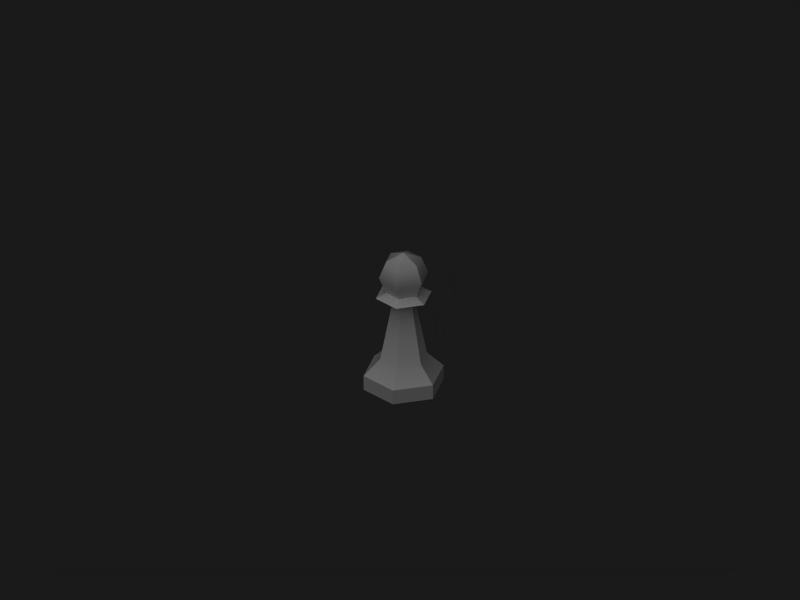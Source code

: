 # Source: pawn.blend  (saved by Blender 4.4.30; exported with 4.5.12 LTS)
import bpy
from mathutils import Matrix  # noqa: F401  (used for matrix-valued properties, if any)

bpy.ops.wm.read_factory_settings(use_empty=True)
scene = bpy.context.scene
scene.name = 'Scene'

# ---- collections
col_collection_1 = bpy.data.collections.new('Collection 1'); scene.collection.children.link(col_collection_1)

# ---- materials (node trees are filled in below, after node groups)
mat_wood = bpy.data.materials.new('Wood')
mat_wood.alpha_threshold = 0.0
mat_wood.diffuse_color = (1.0, 1.0, 1.0, 1.0)
mat_wood.specular_color = (0.6601, 0.5842, 0.4629)
mat_wood.roughness = 0.5
mat_wood.specular_intensity = 1.0
mat_wood.line_color = (0.0, 0.0, 0.0, 1.0)

# ---- material node trees

# ---- world
world_world = bpy.data.worlds.new('World'); scene.world = world_world
world_world.color = (0.1, 0.1, 0.1)
world_world.use_sun_shadow = False
world_world.sun_shadow_jitter_overblur = 0.0
world_world.cycles.sampling_method = 'MANUAL'
world_world.cycles.sample_map_resolution = 256
world_world.light_settings.distance = 1.0

# ---- cameras
cam_camera_001 = bpy.data.cameras.new('Camera.001')
cam_camera_001.type = 'ORTHO'
cam_camera_001.passepartout_alpha = 0.2
cam_camera_001.clip_end = 100.0
cam_camera_001.lens = 35.0
cam_camera_001.ortho_scale = 2.5
cam_camera_001.show_passepartout = False
cam_camera_001.show_safe_areas = True
cam_camera_001.dof.focus_distance = 0.0
cam_camera_001.dof.aperture_fstop = 128.0

# ---- lights
light_lamp_001 = bpy.data.lights.new('Lamp.001', 'SUN')
light_lamp_001.transmission_factor = 0.0
light_lamp_001.angle = 1.571
light_lamp_001.energy = 1.0
light_lamp_001.shadow_buffer_clip_start = 0.5
light_lamp_001.shadow_soft_size = 1.0
light_lamp_001.shadow_cascade_max_distance = 1000.0
light_lamp_001.cycles.use_multiple_importance_sampling = False

# ---- meshes
me_sphere_003 = bpy.data.meshes.new('Sphere.003')
me_sphere_003.from_pydata([(0.2828, 0.4899, 3.39), (0.4, 0.6928, 3.956), (0.2828, 0.4899, 4.521), (-0.2828, 0.4899, 4.521), (-0.4, 0.6928, 3.956), (-0.2828, 0.4899, 3.39), (-0.5657, 1.345e-08, 3.39), (-0.8, 1.978e-08, 3.956), (-0.5657, 1.345e-08, 4.521), (-0.2828, -0.4899, 4.521), (-0.4, -0.6928, 3.956), (-0.2828, -0.4899, 3.39), (0.2828, -0.4899, 3.39), (0.4, -0.6928, 3.956), (0.2828, -0.4899, 4.521), (1.154e-09, -8.627e-10, 4.756), (0.5657, -5.647e-08, 4.521), (0.8, -3.896e-08, 3.956), (0.5657, -5.647e-08, 3.39), (0.4525, 0.7838, 3.23), (-0.4525, 0.7838, 3.23), (-0.9051, 2.282e-08, 3.23), (-0.4525, -0.7838, 3.23), (0.4525, -0.7838, 3.23), (0.9051, -8.904e-08, 3.23), (0.1771, 0.3068, 3.07), (-0.1771, 0.3068, 3.07), (-0.3543, 7.466e-09, 3.07), (-0.1771, -0.3068, 3.07), (0.1771, -0.3068, 3.07), (0.3543, -3.632e-08, 3.07), (-0.3787, 0.6559, 1.043), (0.3787, 0.6559, 1.043), (-0.7573, 1.986e-08, 1.043), (-0.3787, -0.6559, 1.043), (0.3787, -0.6559, 1.043), (0.7573, -7.373e-08, 1.043), (-0.6491, 1.124, 0.5027), (0.6491, 1.124, 0.5027), (-1.298, 3.39e-08, 0.5027), (-0.6491, -1.124, 0.5027), (0.6491, -1.124, 0.5027), (1.298, -1.265e-07, 0.5027), (0.6491, 1.124, 0.005392), (-0.6491, 1.124, 0.005392), (-1.298, 3.39e-08, 0.005392), (-0.6491, -1.124, 0.005392), (0.6491, -1.124, 0.005392), (1.298, -1.265e-07, 0.005392)], [], [(18, 0, 1, 17), (17, 1, 2, 16), (16, 2, 15), (2, 3, 15), (1, 4, 3, 2), (0, 5, 4, 1), (5, 6, 7, 4), (4, 7, 8, 3), (3, 8, 15), (8, 9, 15), (7, 10, 9, 8), (6, 11, 10, 7), (11, 12, 13, 10), (10, 13, 14, 9), (9, 14, 15), (14, 16, 15), (13, 17, 16, 14), (12, 18, 17, 13), (5, 0, 19, 20), (6, 5, 20, 21), (11, 6, 21, 22), (12, 11, 22, 23), (18, 12, 23, 24), (0, 18, 24, 19), (20, 19, 25, 26), (21, 20, 26, 27), (22, 21, 27, 28), (23, 22, 28, 29), (24, 23, 29, 30), (19, 24, 30, 25), (26, 25, 32, 31), (27, 26, 31, 33), (28, 27, 33, 34), (29, 28, 34, 35), (30, 29, 35, 36), (25, 30, 36, 32), (31, 32, 38, 37), (33, 31, 37, 39), (34, 33, 39, 40), (35, 34, 40, 41), (36, 35, 41, 42), (32, 36, 42, 38), (37, 38, 43, 44), (39, 37, 44, 45), (40, 39, 45, 46), (41, 40, 46, 47), (42, 41, 47, 48), (38, 42, 48, 43), (45, 48, 47, 46), (43, 48, 45, 44)])
me_sphere_003.polygons.foreach_set('use_smooth', [True] * 50)
_k = set([(0, 1), (0, 5), (0, 18), (0, 19), (1, 2), (2, 15), (3, 4), (3, 15), (4, 5), (5, 6), (5, 20), (6, 7), (6, 11), (6, 21), (7, 8), (8, 15), (9, 10), (9, 15), (10, 11), (11, 12), (11, 22), (12, 13), (12, 18), (12, 23), (13, 14), (14, 15), (15, 16), (16, 17), (17, 18), (18, 24), (19, 20), (19, 24), (19, 25), (20, 21), (20, 26), (21, 22), (21, 27), (22, 23), (22, 28), (23, 24), (23, 29), (24, 30), (25, 26), (25, 30), (25, 32), (26, 27), (26, 31), (27, 28), (27, 33), (28, 29), (28, 34), (29, 30), (29, 35), (30, 36), (31, 37), (32, 38), (33, 39), (34, 40), (35, 41), (36, 42), (37, 38), (37, 39), (37, 44), (38, 42), (38, 43), (39, 40), (39, 45), (40, 41), (40, 46), (41, 42), (41, 47), (42, 48), (43, 44), (43, 48), (44, 45), (45, 46), (46, 47), (47, 48)])
me_sphere_003.attributes.new('sharp_edge', 'BOOLEAN', 'EDGE').data.foreach_set('value', [ (min(e.vertices), max(e.vertices)) in _k for e in me_sphere_003.edges])
_uv = me_sphere_003.uv_layers.new(name='UVTex')
_uv.uv.foreach_set('vector', [0.5036, 0.508, 0.5744, 0.5367, 0.5586, 0.618, 0.4584, 0.5774, 0.4584, 0.5774, 0.5586, 0.618, 0.5134, 0.6873, 0.4425, 0.6586, 0.4425, 0.6586, 0.5134, 0.6873, 0.4504, 0.741, 0.5744, 0.6992, 0.6509, 0.6992, 0.6127, 0.7726, 0.5586, 0.618, 0.6667, 0.618, 0.6509, 0.6992, 0.5744, 0.6992, 0.5744, 0.5367, 0.6509, 0.5367, 0.6667, 0.618, 0.5586, 0.618, 0.6509, 0.5367, 0.7218, 0.508, 0.767, 0.5774, 0.6667, 0.618, 0.6667, 0.618, 0.767, 0.5774, 0.7828, 0.6586, 0.7119, 0.6873, 0.7119, 0.6873, 0.7828, 0.6586, 0.7749, 0.741, 0.6024, 0.8759, 0.6738, 0.9049, 0.6103, 0.9589, 0.6183, 0.794, 0.7193, 0.835, 0.6738, 0.9049, 0.6024, 0.8759, 0.6639, 0.7242, 0.7353, 0.7531, 0.7193, 0.835, 0.6183, 0.794, 0.7353, 0.7531, 0.8123, 0.7531, 0.8283, 0.835, 0.7193, 0.835, 0.7193, 0.835, 0.8283, 0.835, 0.8123, 0.9168, 0.7353, 0.9168, 0.7353, 0.9168, 0.8123, 0.9168, 0.7738, 0.9908, 0.8738, 0.9049, 0.9452, 0.8759, 0.9373, 0.9589, 0.8283, 0.835, 0.9293, 0.794, 0.9452, 0.8759, 0.8738, 0.9049, 0.8123, 0.7531, 0.8837, 0.7242, 0.9293, 0.794, 0.8283, 0.835, 0.9792, 0.4881, 0.8189, 0.4881, 0.8189, 0.4266, 0.9792, 0.4266, 0.1778, 0.4881, 0.01748, 0.4881, 0.01748, 0.4266, 0.1778, 0.4266, 0.3381, 0.4881, 0.1778, 0.4881, 0.1778, 0.4266, 0.3381, 0.4266, 0.4983, 0.4881, 0.3381, 0.4881, 0.3381, 0.4266, 0.4983, 0.4266, 0.6586, 0.4881, 0.4983, 0.4881, 0.4983, 0.4266, 0.6586, 0.4266, 0.8189, 0.4881, 0.6586, 0.4881, 0.6586, 0.4266, 0.8189, 0.4266, 0.9792, 0.4266, 0.8189, 0.4266, 0.8189, 0.3651, 0.9792, 0.3651, 0.1778, 0.4266, 0.01748, 0.4266, 0.01748, 0.3651, 0.1778, 0.3651, 0.3381, 0.4266, 0.1778, 0.4266, 0.1778, 0.3651, 0.3381, 0.3651, 0.4983, 0.4266, 0.3381, 0.4266, 0.3381, 0.3651, 0.4983, 0.3651, 0.6586, 0.4266, 0.4983, 0.4266, 0.4983, 0.3651, 0.6586, 0.3651, 0.8189, 0.4266, 0.6586, 0.4266, 0.6586, 0.3651, 0.8189, 0.3651, 0.9792, 0.3651, 0.8189, 0.3651, 0.8189, 0.1361, 0.9792, 0.1361, 0.1778, 0.3651, 0.01748, 0.3651, 0.01748, 0.1361, 0.1778, 0.1361, 0.3381, 0.3651, 0.1778, 0.3651, 0.1778, 0.1361, 0.3381, 0.1361, 0.4983, 0.3651, 0.3381, 0.3651, 0.3381, 0.1361, 0.4983, 0.1361, 0.6586, 0.3651, 0.4983, 0.3651, 0.4983, 0.1361, 0.6586, 0.1361, 0.8189, 0.3651, 0.6586, 0.3651, 0.6586, 0.1361, 0.8189, 0.1361, 0.9792, 0.1361, 0.8189, 0.1361, 0.8189, 0.07123, 0.9792, 0.07123, 0.1778, 0.1361, 0.01748, 0.1361, 0.01748, 0.07123, 0.1778, 0.07123, 0.3381, 0.1361, 0.1778, 0.1361, 0.1778, 0.07123, 0.3381, 0.07123, 0.4983, 0.1361, 0.3381, 0.1361, 0.3381, 0.07123, 0.4983, 0.07123, 0.6586, 0.1361, 0.4983, 0.1361, 0.4983, 0.07123, 0.6586, 0.07123, 0.8189, 0.1361, 0.6586, 0.1361, 0.6586, 0.07123, 0.8189, 0.07123, 0.9792, 0.07123, 0.8189, 0.07123, 0.8189, 0.01145, 0.9792, 0.01145, 0.1778, 0.07123, 0.01748, 0.07123, 0.01748, 0.01145, 0.1778, 0.01145, 0.3381, 0.07123, 0.1778, 0.07123, 0.1778, 0.01145, 0.3381, 0.01145, 0.4983, 0.07123, 0.3381, 0.07123, 0.3381, 0.01145, 0.4983, 0.01145, 0.6586, 0.07123, 0.4983, 0.07123, 0.4983, 0.01145, 0.6586, 0.01145, 0.8189, 0.07123, 0.6586, 0.07123, 0.6586, 0.01145, 0.8189, 0.01145, 0.03193, 0.6884, 0.4099, 0.6884, 0.3154, 0.8521, 0.1264, 0.8521, 0.3154, 0.5209, 0.4099, 0.6846, 0.03193, 0.6846, 0.1264, 0.5209])
me_sphere_003.materials.append(mat_wood)
me_sphere_003.use_remesh_preserve_volume = False
me_sphere_003.use_remesh_preserve_attributes = False
me_sphere_003.use_mirror_vertex_groups = False
me_sphere_003.update()

# ---- objects
ob_pawn = bpy.data.objects.new('Pawn', me_sphere_003)
ob_camera = bpy.data.objects.new('Camera', cam_camera_001)
ob_lamp = bpy.data.objects.new('Lamp', light_lamp_001)

# ---- transforms, parenting, visibility, modifiers, constraints
ob_pawn.location = (0.0, 0.0, 0.0)
ob_pawn.scale = (0.1, 0.1, 0.1)
ob_pawn.lock_rotations_4d = False
ob_pawn.empty_display_type = 'ARROWS'
ob_pawn.lineart.crease_threshold = 0.0
_m = ob_pawn.modifiers.new('EdgeSplit', 'EDGE_SPLIT')
_m.use_edge_angle = False
ob_camera.location = (5.179, -5.195, 4.542)
ob_camera.rotation_euler = (1.047, 0.0, 0.7854)
ob_camera.lock_rotations_4d = False
ob_camera.empty_display_type = 'ARROWS'
ob_camera.lineart.crease_threshold = 0.0
ob_lamp.location = (2.5, -5.0, 7.5)
ob_lamp.rotation_euler = (0.4847, 0.4381, -0.2138)
ob_lamp.lock_rotations_4d = False
ob_lamp.empty_display_type = 'ARROWS'
ob_lamp.lineart.crease_threshold = 0.0

# ---- collection membership
col_collection_1.objects.link(ob_pawn)
col_collection_1.objects.link(ob_camera)
col_collection_1.objects.link(ob_lamp)

# ---- scene / render settings (as saved in the file)
scene.camera = ob_camera
scene.frame_start = 1; scene.frame_end = 250; scene.frame_set(1)
scene.render.engine = 'BLENDER_EEVEE_NEXT'
scene.render.image_settings.compression = 90
scene.render.resolution_x = 400
scene.render.resolution_y = 300
scene.render.pixel_aspect_x = 100.0
scene.render.pixel_aspect_y = 100.0
scene.render.fps = 25
scene.render.dither_intensity = 0.0
scene.render.use_compositing = False
scene.render.use_sequencer = False
scene.render.bake_margin = 2
scene.render.bake_bias = 0.0
scene.render.use_stamp_time = False
scene.render.use_stamp_date = False
scene.render.use_stamp_frame = False
scene.render.use_stamp_camera = False
scene.render.use_stamp_scene = False
scene.render.use_stamp_filename = False
scene.render.use_stamp_render_time = False
scene.render.stamp_font_size = 0
scene.cycles.use_denoising = False
scene.cycles.samples = 10
scene.cycles.sampling_pattern = 'TABULATED_SOBOL'
scene.cycles.light_sampling_threshold = 0.0
scene.cycles.use_adaptive_sampling = False
scene.cycles.use_light_tree = False
scene.cycles.blur_glossy = 0.0
scene.cycles.volume_bounces = 1
scene.cycles.pixel_filter_type = 'GAUSSIAN'
scene.cycles.sample_clamp_indirect = 0.0
scene.view_settings.view_transform = 'Raw'
bpy.context.view_layer.update()
